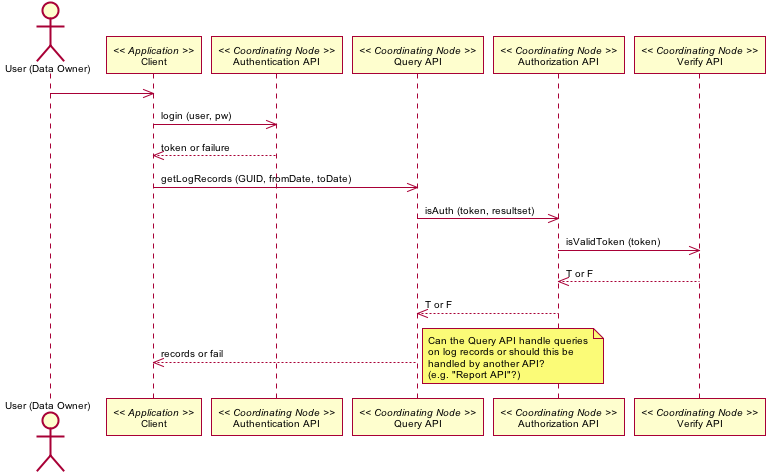

The diagram above was rendered by PlantUML. Its source (embedded in the PNG):
@startuml images/20_interaction.png
skinparam activityFontColor black
skinparam activityFontSize 10
skinparam activityFontName arial
skinparam activityArrowFontColor black
skinparam activityArrowFontSize 10
skinparam activityArrowFontName arial
skinparam classArrowFontColor black
skinparam classArrowFontSize 10
skinparam classArrowFontName arial
skinparam classAttributeFontColor black
skinparam classAttributeFontSize 10
skinparam classAttributeFontName arial
skinparam classFontColor black
skinparam classFontSize 10
skinparam classFontName arial
skinparam componentFontColor black
skinparam componentFontSize 10
skinparam componentFontName arial
skinparam componentArrowFontColor black
skinparam componentArrowFontSize 10
skinparam componentArrowFontName arial
skinparam noteFontColor black
skinparam noteFontSize 10
skinparam noteFontName arial
skinparam packageFontColor black
skinparam packageFontSize 10
skinparam packageFontName arial
skinparam sequenceActorFontColor black
skinparam sequenceActorFontSize 10
skinparam sequenceActorFontName arial
skinparam sequenceArrowFontColor black
skinparam sequenceArrowFontSize 10
skinparam sequenceArrowFontName arial
skinparam sequenceGroupingFontColor black
skinparam sequenceGroupingFontSize 10
skinparam sequenceGroupingFontName arial
skinparam sequenceGroupingHeaderFontColor black
skinparam sequenceGroupingHeaderFontSize 10
skinparam sequenceGroupingHeaderFontName arial
skinparam sequenceParticipantFontColor black
skinparam sequenceParticipantFontSize 10
skinparam sequenceParticipantFontName arial
skinparam sequenceTitleFontColor black
skinparam sequenceTitleFontSize 10
skinparam sequenceTitleFontName arial
skinparam titleFontColor black
skinparam titleFontSize 10
skinparam titleFontName arial
skinparam usecaseFontColor black
skinparam usecaseFontSize 10
skinparam usecaseFontName arial
skinparam usecaseActorFontColor black
skinparam usecaseActorFontSize 10
skinparam usecaseActorFontName arial
skinparam usecaseArrowFontColor black
skinparam usecaseArrowFontSize 10
skinparam usecaseArrowFontName arial
actor "User (Data Owner)" as user
participant "Client" as app_client << Application >>
user -> app_client
participant "Authentication API" as c_authenticate << Coordinating Node >>
app_client -> c_authenticate: login (user, pw)
app_client <-- c_authenticate: token or failure
participant "Query API" as c_query << Coordinating Node >>
app_client -> c_query: getLogRecords (GUID, fromDate, toDate)
participant "Authorization API" as c_authorize << Coordinating Node >>
c_query -> c_authorize: isAuth (token, resultset)
participant "Verify API" as c_ver << Coordinating Node >>
c_authorize -> c_ver: isValidToken (token)
c_authorize <-- c_ver: T or F
c_query <-- c_authorize: T or F
app_client <-- c_query: records or fail
note right
Can the Query API handle queries
on log records or should this be
handled by another API?
(e.g. "Report API"?)
end note
@enduml